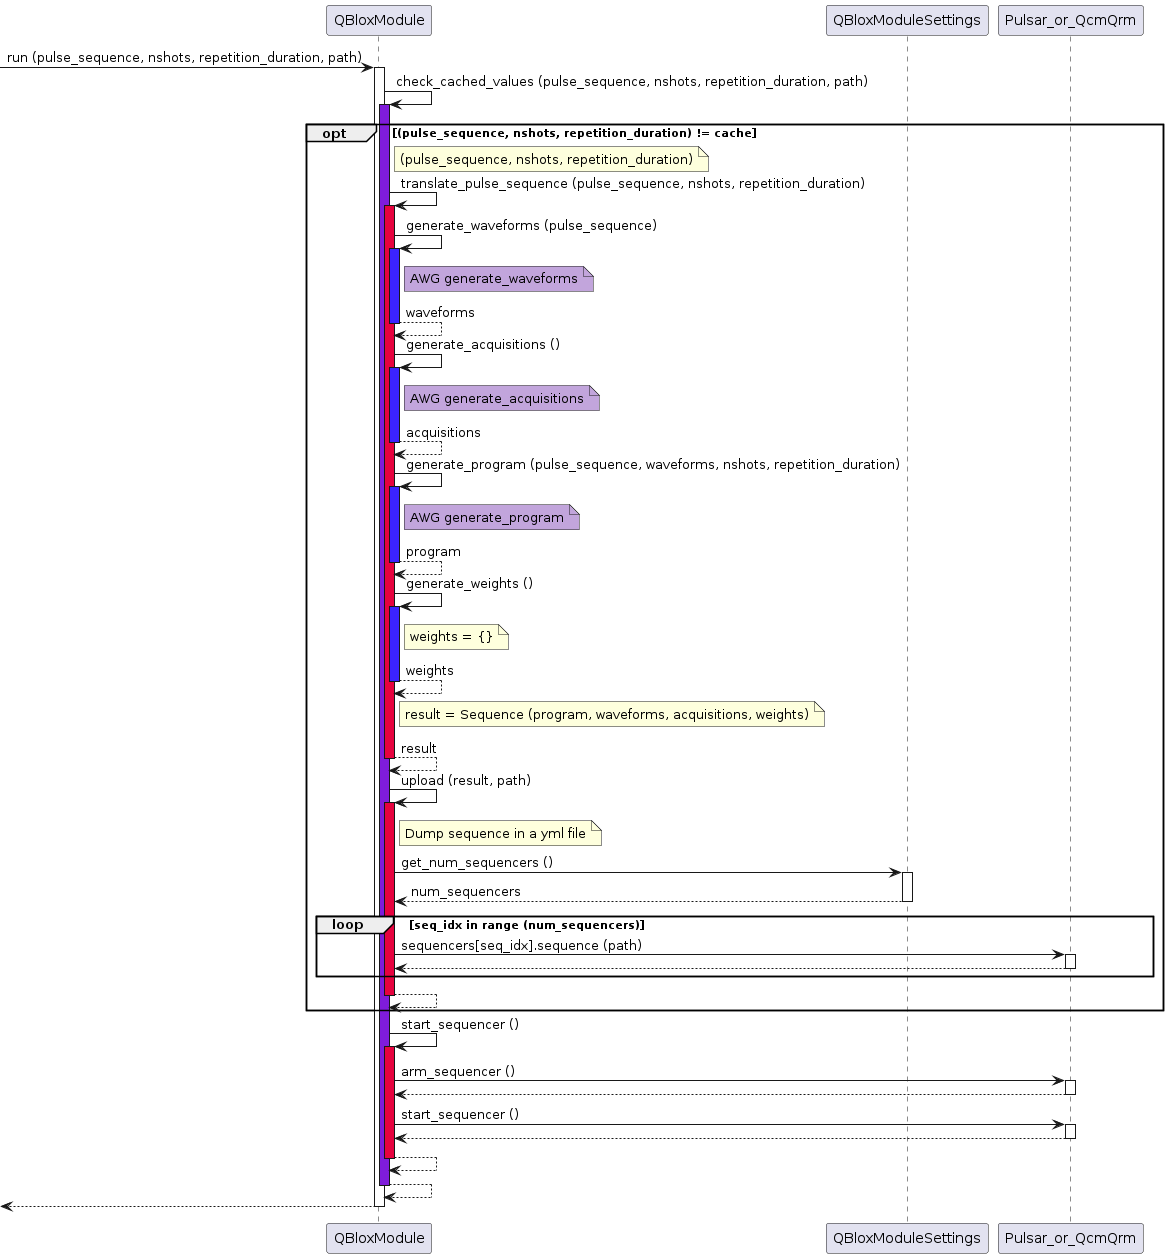

The diagram above was rendered by PlantUML. Its source (embedded in the PNG):
@startuml

participant QBloxModule as qblox
participant QBloxModuleSettings as set
participant Pulsar_or_QcmQrm as dev

[-> qblox ++: run (pulse_sequence, nshots, repetition_duration, path)
qblox -> qblox: check_cached_values (pulse_sequence, nshots, repetition_duration, path)
activate qblox #7F1CDB
opt (pulse_sequence, nshots, repetition_duration) != cache
    note right of qblox : (pulse_sequence, nshots, repetition_duration)
    qblox -> qblox: translate_pulse_sequence (pulse_sequence, nshots, repetition_duration)
    activate qblox #E6033F
    qblox -> qblox: generate_waveforms (pulse_sequence)
    activate qblox #3B23FF
    note right of qblox #C2A5DC: AWG generate_waveforms
    return waveforms

    qblox -> qblox: generate_acquisitions ()
    activate qblox #3B23FF
    note right of qblox #C2A5DC: AWG generate_acquisitions
    return acquisitions

    qblox -> qblox: generate_program (pulse_sequence, waveforms, nshots, repetition_duration)
    activate qblox #3B23FF
    note right of qblox #C2A5DC: AWG generate_program
    return program

    qblox -> qblox: generate_weights ()
    activate qblox #3B23FF
    note right of qblox: weights = {}
    return weights

    note right of qblox: result = Sequence (program, waveforms, acquisitions, weights)
    return result

    qblox -> qblox: upload (result, path)
    activate qblox #E6033F
    note right of qblox: Dump sequence in a yml file
    qblox -> set ++: get_num_sequencers ()
    return num_sequencers
    loop seq_idx in range (num_sequencers)
        qblox -> dev ++: sequencers[seq_idx].sequence (path)
        return
    end
    return
end


qblox -> qblox: start_sequencer ()
activate qblox #E6033F
qblox -> dev ++: arm_sequencer ()
return
qblox -> dev ++: start_sequencer ()
return
return
return
return

@enduml